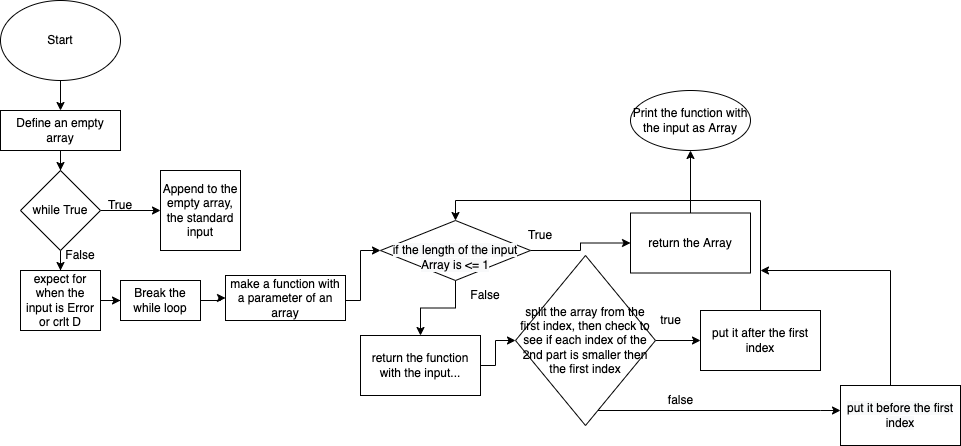

The diagram above was exported from draw.io. Its source (the exported page's mxGraphModel, read from the mxfile embedded in the PNG):
<mxGraphModel dx="768" dy="991" grid="1" gridSize="10" guides="1" tooltips="1" connect="1" arrows="1" fold="1" page="1" pageScale="1" pageWidth="850" pageHeight="1100" math="0" shadow="0">
  <root>
    <mxCell id="0" />
    <mxCell id="1" parent="0" />
    <mxCell id="5qFqu4-rlR0XLlHef0-b-17" style="edgeStyle=orthogonalEdgeStyle;rounded=0;orthogonalLoop=1;jettySize=auto;html=1;" parent="1" source="5qFqu4-rlR0XLlHef0-b-2" target="5qFqu4-rlR0XLlHef0-b-4" edge="1">
      <mxGeometry relative="1" as="geometry" />
    </mxCell>
    <mxCell id="5qFqu4-rlR0XLlHef0-b-2" value="Start" style="ellipse;whiteSpace=wrap;html=1;" parent="1" vertex="1">
      <mxGeometry x="80" y="60" width="120" height="80" as="geometry" />
    </mxCell>
    <mxCell id="5qFqu4-rlR0XLlHef0-b-3" value="" style="edgeStyle=orthogonalEdgeStyle;rounded=0;orthogonalLoop=1;jettySize=auto;html=1;" parent="1" source="5qFqu4-rlR0XLlHef0-b-4" target="5qFqu4-rlR0XLlHef0-b-7" edge="1">
      <mxGeometry relative="1" as="geometry" />
    </mxCell>
    <mxCell id="5qFqu4-rlR0XLlHef0-b-4" value="Define an empty array" style="whiteSpace=wrap;html=1;" parent="1" vertex="1">
      <mxGeometry x="80" y="170" width="120" height="40" as="geometry" />
    </mxCell>
    <mxCell id="5qFqu4-rlR0XLlHef0-b-5" value="" style="edgeStyle=orthogonalEdgeStyle;rounded=0;orthogonalLoop=1;jettySize=auto;html=1;entryX=0;entryY=0.5;entryDx=0;entryDy=0;" parent="1" source="5qFqu4-rlR0XLlHef0-b-7" target="5qFqu4-rlR0XLlHef0-b-8" edge="1">
      <mxGeometry relative="1" as="geometry">
        <mxPoint x="210" y="270" as="targetPoint" />
      </mxGeometry>
    </mxCell>
    <mxCell id="5qFqu4-rlR0XLlHef0-b-6" value="" style="edgeStyle=orthogonalEdgeStyle;rounded=0;orthogonalLoop=1;jettySize=auto;html=1;" parent="1" source="5qFqu4-rlR0XLlHef0-b-7" target="5qFqu4-rlR0XLlHef0-b-10" edge="1">
      <mxGeometry relative="1" as="geometry" />
    </mxCell>
    <mxCell id="5qFqu4-rlR0XLlHef0-b-7" value="while True" style="rhombus;whiteSpace=wrap;html=1;" parent="1" vertex="1">
      <mxGeometry x="100" y="230" width="80" height="80" as="geometry" />
    </mxCell>
    <mxCell id="5qFqu4-rlR0XLlHef0-b-8" value="Append to the empty array, the standard input" style="whiteSpace=wrap;html=1;aspect=fixed;" parent="1" vertex="1">
      <mxGeometry x="240" y="230" width="80" height="80" as="geometry" />
    </mxCell>
    <mxCell id="5qFqu4-rlR0XLlHef0-b-9" value="" style="edgeStyle=orthogonalEdgeStyle;rounded=0;orthogonalLoop=1;jettySize=auto;html=1;" parent="1" source="5qFqu4-rlR0XLlHef0-b-10" target="5qFqu4-rlR0XLlHef0-b-12" edge="1">
      <mxGeometry relative="1" as="geometry" />
    </mxCell>
    <mxCell id="5qFqu4-rlR0XLlHef0-b-10" value="expect for when the input is Error or crlt D" style="whiteSpace=wrap;html=1;" parent="1" vertex="1">
      <mxGeometry x="100" y="330" width="80" height="60" as="geometry" />
    </mxCell>
    <mxCell id="5qFqu4-rlR0XLlHef0-b-11" value="" style="edgeStyle=orthogonalEdgeStyle;rounded=0;orthogonalLoop=1;jettySize=auto;html=1;" parent="1" source="5qFqu4-rlR0XLlHef0-b-12" target="5qFqu4-rlR0XLlHef0-b-18" edge="1">
      <mxGeometry relative="1" as="geometry">
        <mxPoint x="335" y="360" as="targetPoint" />
      </mxGeometry>
    </mxCell>
    <mxCell id="5qFqu4-rlR0XLlHef0-b-12" value="Break the while loop" style="whiteSpace=wrap;html=1;" parent="1" vertex="1">
      <mxGeometry x="200" y="340" width="80" height="40" as="geometry" />
    </mxCell>
    <mxCell id="5qFqu4-rlR0XLlHef0-b-13" value="True" style="text;html=1;strokeColor=none;fillColor=none;align=center;verticalAlign=middle;whiteSpace=wrap;rounded=0;" parent="1" vertex="1">
      <mxGeometry x="170" y="250" width="60" height="30" as="geometry" />
    </mxCell>
    <mxCell id="5qFqu4-rlR0XLlHef0-b-14" value="False" style="text;html=1;strokeColor=none;fillColor=none;align=center;verticalAlign=middle;whiteSpace=wrap;rounded=0;" parent="1" vertex="1">
      <mxGeometry x="130" y="300" width="60" height="30" as="geometry" />
    </mxCell>
    <mxCell id="5qFqu4-rlR0XLlHef0-b-20" value="" style="edgeStyle=orthogonalEdgeStyle;rounded=0;orthogonalLoop=1;jettySize=auto;html=1;" parent="1" source="5qFqu4-rlR0XLlHef0-b-18" target="5qFqu4-rlR0XLlHef0-b-23" edge="1">
      <mxGeometry relative="1" as="geometry">
        <mxPoint x="460" y="360" as="targetPoint" />
        <Array as="points">
          <mxPoint x="440" y="360" />
          <mxPoint x="440" y="310" />
        </Array>
      </mxGeometry>
    </mxCell>
    <mxCell id="5qFqu4-rlR0XLlHef0-b-18" value="make a function with a parameter of an array" style="rounded=0;whiteSpace=wrap;html=1;" parent="1" vertex="1">
      <mxGeometry x="305" y="335" width="120" height="45" as="geometry" />
    </mxCell>
    <mxCell id="5qFqu4-rlR0XLlHef0-b-27" value="" style="edgeStyle=orthogonalEdgeStyle;rounded=0;orthogonalLoop=1;jettySize=auto;html=1;" parent="1" source="5qFqu4-rlR0XLlHef0-b-23" edge="1">
      <mxGeometry relative="1" as="geometry">
        <mxPoint x="500" y="395" as="targetPoint" />
      </mxGeometry>
    </mxCell>
    <mxCell id="5qFqu4-rlR0XLlHef0-b-31" style="edgeStyle=orthogonalEdgeStyle;rounded=0;orthogonalLoop=1;jettySize=auto;html=1;entryX=0;entryY=0.5;entryDx=0;entryDy=0;" parent="1" source="5qFqu4-rlR0XLlHef0-b-23" target="5qFqu4-rlR0XLlHef0-b-24" edge="1">
      <mxGeometry relative="1" as="geometry" />
    </mxCell>
    <mxCell id="5qFqu4-rlR0XLlHef0-b-23" value="&lt;br&gt;&lt;span style=&quot;color: rgb(0, 0, 0); font-family: Helvetica; font-size: 12px; font-style: normal; font-variant-ligatures: normal; font-variant-caps: normal; font-weight: 400; letter-spacing: normal; orphans: 2; text-align: center; text-indent: 0px; text-transform: none; widows: 2; word-spacing: 0px; -webkit-text-stroke-width: 0px; background-color: rgb(248, 249, 250); text-decoration-thickness: initial; text-decoration-style: initial; text-decoration-color: initial; float: none; display: inline !important;&quot;&gt;if the length of the input Array is &amp;lt;= 1&lt;/span&gt;&lt;br&gt;" style="rhombus;whiteSpace=wrap;html=1;" parent="1" vertex="1">
      <mxGeometry x="460" y="280" width="150" height="60" as="geometry" />
    </mxCell>
    <mxCell id="5qFqu4-rlR0XLlHef0-b-49" value="" style="edgeStyle=orthogonalEdgeStyle;rounded=0;orthogonalLoop=1;jettySize=auto;html=1;" parent="1" source="5qFqu4-rlR0XLlHef0-b-24" target="5qFqu4-rlR0XLlHef0-b-48" edge="1">
      <mxGeometry relative="1" as="geometry" />
    </mxCell>
    <mxCell id="5qFqu4-rlR0XLlHef0-b-24" value="return the Array" style="whiteSpace=wrap;html=1;" parent="1" vertex="1">
      <mxGeometry x="710" y="272.5" width="120" height="60" as="geometry" />
    </mxCell>
    <mxCell id="5qFqu4-rlR0XLlHef0-b-34" value="" style="edgeStyle=orthogonalEdgeStyle;rounded=0;orthogonalLoop=1;jettySize=auto;html=1;" parent="1" target="5qFqu4-rlR0XLlHef0-b-33" edge="1">
      <mxGeometry relative="1" as="geometry">
        <mxPoint x="560" y="425" as="sourcePoint" />
        <Array as="points">
          <mxPoint x="575" y="425" />
          <mxPoint x="575" y="400" />
        </Array>
      </mxGeometry>
    </mxCell>
    <mxCell id="5qFqu4-rlR0XLlHef0-b-26" value="return the function with the input..." style="whiteSpace=wrap;html=1;" parent="1" vertex="1">
      <mxGeometry x="440" y="395" width="120" height="60" as="geometry" />
    </mxCell>
    <mxCell id="5qFqu4-rlR0XLlHef0-b-28" value="True" style="text;html=1;strokeColor=none;fillColor=none;align=center;verticalAlign=middle;whiteSpace=wrap;rounded=0;" parent="1" vertex="1">
      <mxGeometry x="590" y="280" width="60" height="30" as="geometry" />
    </mxCell>
    <mxCell id="5qFqu4-rlR0XLlHef0-b-32" value="False" style="text;html=1;strokeColor=none;fillColor=none;align=center;verticalAlign=middle;whiteSpace=wrap;rounded=0;" parent="1" vertex="1">
      <mxGeometry x="535" y="340" width="60" height="30" as="geometry" />
    </mxCell>
    <mxCell id="5qFqu4-rlR0XLlHef0-b-36" value="" style="edgeStyle=orthogonalEdgeStyle;rounded=0;orthogonalLoop=1;jettySize=auto;html=1;" parent="1" source="5qFqu4-rlR0XLlHef0-b-33" target="5qFqu4-rlR0XLlHef0-b-35" edge="1">
      <mxGeometry relative="1" as="geometry">
        <Array as="points">
          <mxPoint x="900" y="470" />
          <mxPoint x="900" y="470" />
        </Array>
      </mxGeometry>
    </mxCell>
    <mxCell id="5qFqu4-rlR0XLlHef0-b-38" value="" style="edgeStyle=orthogonalEdgeStyle;rounded=0;orthogonalLoop=1;jettySize=auto;html=1;" parent="1" source="5qFqu4-rlR0XLlHef0-b-33" edge="1">
      <mxGeometry relative="1" as="geometry">
        <mxPoint x="780" y="400" as="targetPoint" />
      </mxGeometry>
    </mxCell>
    <mxCell id="5qFqu4-rlR0XLlHef0-b-33" value="split the array from the first index, then check to see if each index of the 2nd part is smaller then the first index" style="rhombus;whiteSpace=wrap;html=1;" parent="1" vertex="1">
      <mxGeometry x="595" y="315" width="140" height="170" as="geometry" />
    </mxCell>
    <mxCell id="5qFqu4-rlR0XLlHef0-b-47" style="edgeStyle=orthogonalEdgeStyle;rounded=0;orthogonalLoop=1;jettySize=auto;html=1;" parent="1" source="5qFqu4-rlR0XLlHef0-b-35" edge="1">
      <mxGeometry relative="1" as="geometry">
        <mxPoint x="840" y="330" as="targetPoint" />
        <Array as="points">
          <mxPoint x="970" y="330" />
        </Array>
      </mxGeometry>
    </mxCell>
    <mxCell id="5qFqu4-rlR0XLlHef0-b-35" value="&lt;span style=&quot;color: rgb(0, 0, 0); font-family: Helvetica; font-size: 12px; font-style: normal; font-variant-ligatures: normal; font-variant-caps: normal; font-weight: 400; letter-spacing: normal; orphans: 2; text-align: center; text-indent: 0px; text-transform: none; widows: 2; word-spacing: 0px; -webkit-text-stroke-width: 0px; background-color: rgb(248, 249, 250); text-decoration-thickness: initial; text-decoration-style: initial; text-decoration-color: initial; float: none; display: inline !important;&quot;&gt;put it before the first index&lt;/span&gt;" style="whiteSpace=wrap;html=1;" parent="1" vertex="1">
      <mxGeometry x="920" y="445" width="120" height="60" as="geometry" />
    </mxCell>
    <mxCell id="5qFqu4-rlR0XLlHef0-b-44" style="edgeStyle=orthogonalEdgeStyle;rounded=0;orthogonalLoop=1;jettySize=auto;html=1;entryX=0.5;entryY=0;entryDx=0;entryDy=0;" parent="1" source="5qFqu4-rlR0XLlHef0-b-39" target="5qFqu4-rlR0XLlHef0-b-23" edge="1">
      <mxGeometry relative="1" as="geometry">
        <Array as="points">
          <mxPoint x="840" y="260" />
          <mxPoint x="535" y="260" />
        </Array>
      </mxGeometry>
    </mxCell>
    <mxCell id="5qFqu4-rlR0XLlHef0-b-39" value="put it after the first index" style="whiteSpace=wrap;html=1;" parent="1" vertex="1">
      <mxGeometry x="780" y="370" width="120" height="60" as="geometry" />
    </mxCell>
    <mxCell id="5qFqu4-rlR0XLlHef0-b-48" value="Print the function with the input as Array" style="ellipse;whiteSpace=wrap;html=1;" parent="1" vertex="1">
      <mxGeometry x="710" y="150" width="120" height="60" as="geometry" />
    </mxCell>
    <mxCell id="5qFqu4-rlR0XLlHef0-b-51" value="true" style="text;html=1;align=center;verticalAlign=middle;resizable=0;points=[];autosize=1;strokeColor=none;fillColor=none;" parent="1" vertex="1">
      <mxGeometry x="730" y="365" width="40" height="30" as="geometry" />
    </mxCell>
    <mxCell id="5qFqu4-rlR0XLlHef0-b-52" value="false" style="text;html=1;align=center;verticalAlign=middle;resizable=0;points=[];autosize=1;strokeColor=none;fillColor=none;" parent="1" vertex="1">
      <mxGeometry x="735" y="445" width="50" height="30" as="geometry" />
    </mxCell>
  </root>
</mxGraphModel>